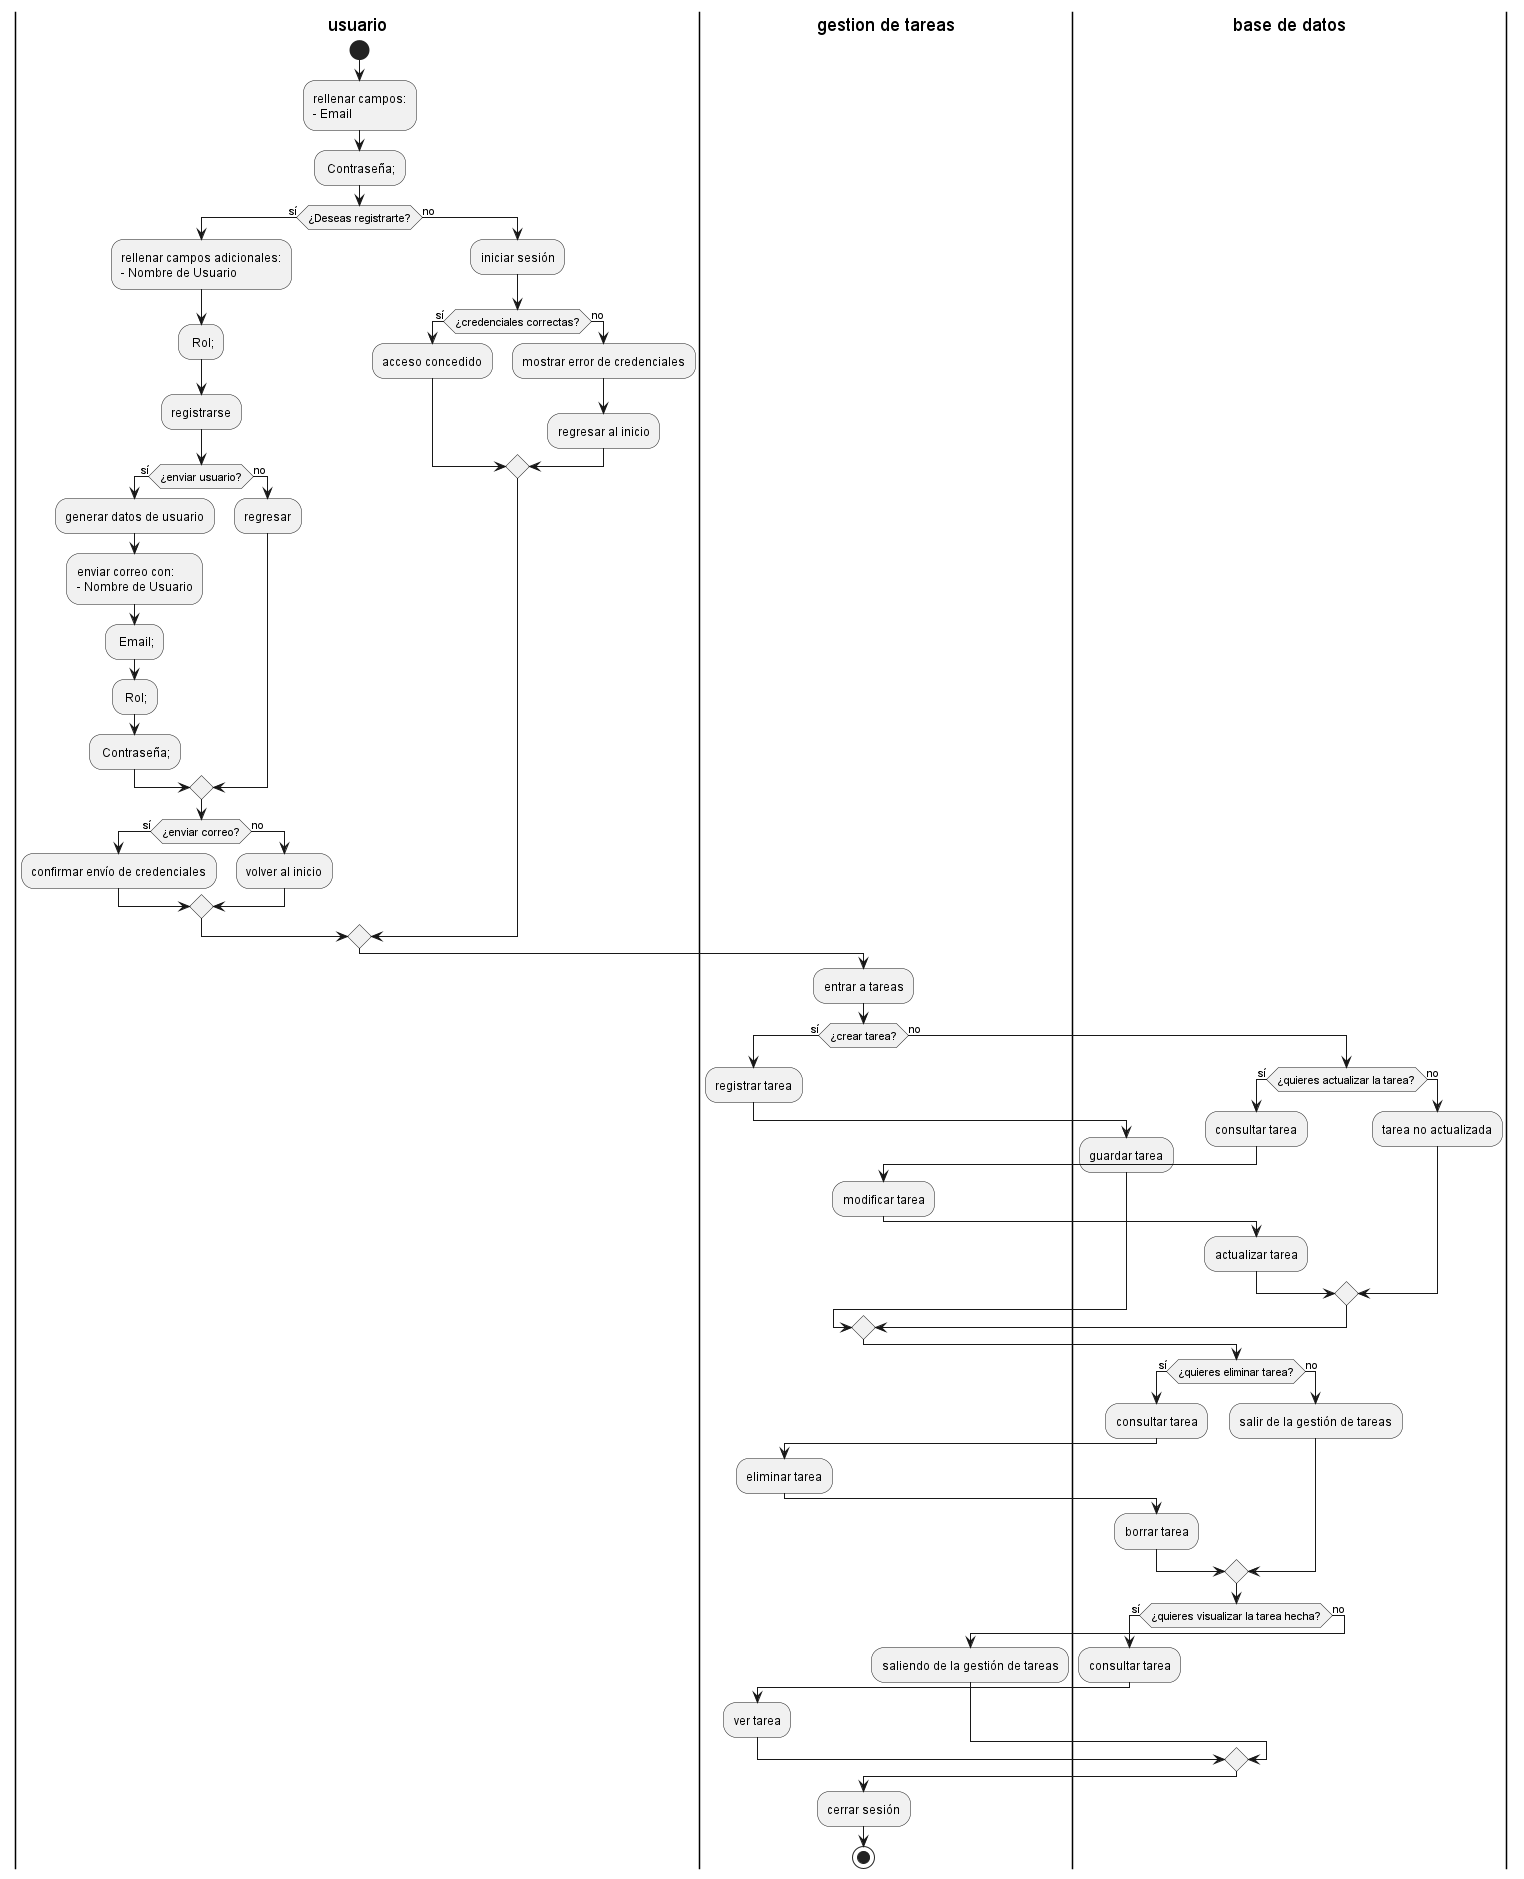

The diagram above was rendered by PlantUML. Its source (embedded in the PNG):
@startuml
|usuario|
start
:rellenar campos:
- Email;
- Contraseña;

if (¿Deseas registrarte?) then (sí)
    :rellenar campos adicionales:
    - Nombre de Usuario;
    - Rol;
    :registrarse;
    if (¿enviar usuario?) then (sí)
        :generar datos de usuario;
        :enviar correo con:
        - Nombre de Usuario;
        - Email;
        - Rol;
        - Contraseña;
    else (no)
        :regresar;
    endif
    if (¿enviar correo?) then (sí)
        :confirmar envío de credenciales;
    else (no)
        :volver al inicio;
    endif
else (no)
    :iniciar sesión;
    if (¿credenciales correctas?) then (sí)
        :acceso concedido;
    else (no)
        :mostrar error de credenciales;
        :regresar al inicio;
    endif
endif

|gestion de tareas|
:entrar a tareas;
if (¿crear tarea?) then (sí)
    :registrar tarea;
    |base de datos|
    :guardar tarea;
else (no)
    if (¿quieres actualizar la tarea?) then (sí)
        |base de datos|
        :consultar tarea;
        |gestion de tareas|
        :modificar tarea;
        |base de datos|
        :actualizar tarea;
    else (no)
        :tarea no actualizada;
    endif
endif

if (¿quieres eliminar tarea?) then (sí)
    |base de datos|
    :consultar tarea;
    |gestion de tareas|
    :eliminar tarea;
    |base de datos|
    :borrar tarea;
else (no)
    :salir de la gestión de tareas;
endif

if (¿quieres visualizar la tarea hecha?) then (sí)
    |base de datos|
    :consultar tarea;
    |gestion de tareas|
    :ver tarea;
else (no)
    :saliendo de la gestión de tareas;
endif

:cerrar sesión;
stop
@enduml